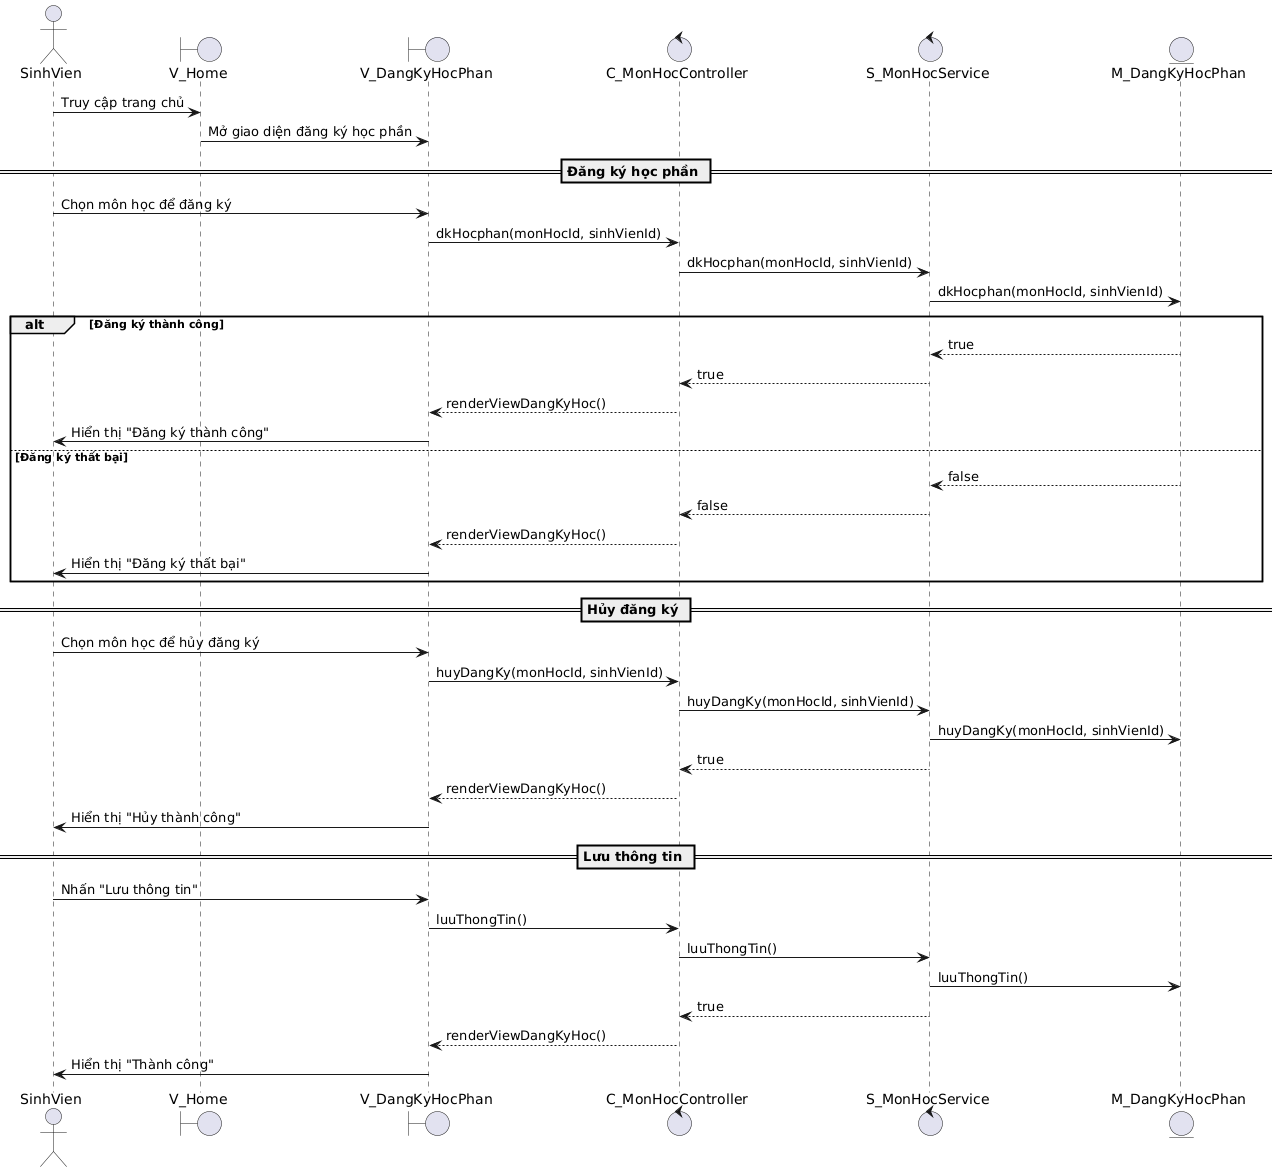

The diagram above was rendered by PlantUML. Its source (embedded in the PNG):
@startuml
actor SinhVien
boundary V_Home
boundary V_DangKyHocPhan
control C_MonHocController
control S_MonHocService
entity M_DangKyHocPhan

SinhVien -> V_Home : Truy cập trang chủ
V_Home -> V_DangKyHocPhan : Mở giao diện đăng ký học phần
== Đăng ký học phần ==
SinhVien -> V_DangKyHocPhan : Chọn môn học để đăng ký
V_DangKyHocPhan -> C_MonHocController : dkHocphan(monHocId, sinhVienId)
C_MonHocController -> S_MonHocService : dkHocphan(monHocId, sinhVienId)
S_MonHocService -> M_DangKyHocPhan : dkHocphan(monHocId, sinhVienId)
alt Đăng ký thành công
    M_DangKyHocPhan --> S_MonHocService : true
    S_MonHocService --> C_MonHocController : true
    C_MonHocController --> V_DangKyHocPhan : renderViewDangKyHoc()
    V_DangKyHocPhan -> SinhVien : Hiển thị "Đăng ký thành công"
else Đăng ký thất bại
    M_DangKyHocPhan --> S_MonHocService : false
    S_MonHocService --> C_MonHocController : false
    C_MonHocController --> V_DangKyHocPhan : renderViewDangKyHoc()
    V_DangKyHocPhan -> SinhVien : Hiển thị "Đăng ký thất bại"
end

== Hủy đăng ký ==
SinhVien -> V_DangKyHocPhan : Chọn môn học để hủy đăng ký
V_DangKyHocPhan -> C_MonHocController : huyDangKy(monHocId, sinhVienId)
C_MonHocController -> S_MonHocService : huyDangKy(monHocId, sinhVienId)
S_MonHocService -> M_DangKyHocPhan : huyDangKy(monHocId, sinhVienId)
S_MonHocService --> C_MonHocController : true
C_MonHocController --> V_DangKyHocPhan : renderViewDangKyHoc()
V_DangKyHocPhan -> SinhVien : Hiển thị "Hủy thành công"

== Lưu thông tin ==
SinhVien -> V_DangKyHocPhan : Nhấn "Lưu thông tin"
V_DangKyHocPhan -> C_MonHocController : luuThongTin()
C_MonHocController -> S_MonHocService : luuThongTin()
S_MonHocService -> M_DangKyHocPhan : luuThongTin()
S_MonHocService --> C_MonHocController : true
C_MonHocController --> V_DangKyHocPhan : renderViewDangKyHoc()
V_DangKyHocPhan -> SinhVien : Hiển thị "Thành công"
@enduml